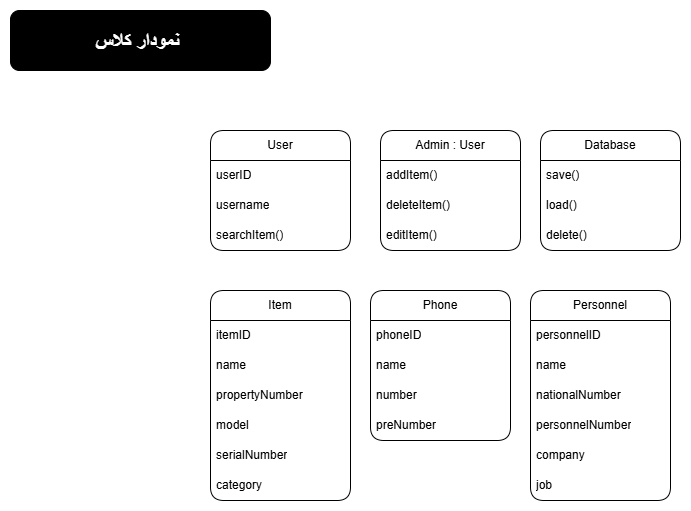

The diagram above was exported from draw.io. Its source (the exported page's mxGraphModel, read from the mxfile embedded in the PNG):
<mxGraphModel dx="1042" dy="562" grid="1" gridSize="10" guides="1" tooltips="1" connect="1" arrows="1" fold="1" page="1" pageScale="1" pageWidth="850" pageHeight="1100" math="0" shadow="0">
  <root>
    <mxCell id="0" />
    <mxCell id="1" parent="0" />
    <mxCell id="BUqvVWI4VnA_ldUSYTCX-3" parent="1" style="swimlane;fontStyle=0;childLayout=stackLayout;horizontal=1;startSize=30;horizontalStack=0;resizeParent=1;resizeParentMax=0;resizeLast=0;collapsible=1;marginBottom=0;whiteSpace=wrap;html=1;rounded=1;" value="User" vertex="1">
      <mxGeometry height="120" width="140" x="210" y="130" as="geometry" />
    </mxCell>
    <mxCell id="BUqvVWI4VnA_ldUSYTCX-4" parent="BUqvVWI4VnA_ldUSYTCX-3" style="text;strokeColor=none;fillColor=none;align=left;verticalAlign=middle;spacingLeft=4;spacingRight=4;overflow=hidden;points=[[0,0.5],[1,0.5]];portConstraint=eastwest;rotatable=0;whiteSpace=wrap;html=1;" value="userID" vertex="1">
      <mxGeometry height="30" width="140" y="30" as="geometry" />
    </mxCell>
    <mxCell id="BUqvVWI4VnA_ldUSYTCX-5" parent="BUqvVWI4VnA_ldUSYTCX-3" style="text;strokeColor=none;fillColor=none;align=left;verticalAlign=middle;spacingLeft=4;spacingRight=4;overflow=hidden;points=[[0,0.5],[1,0.5]];portConstraint=eastwest;rotatable=0;whiteSpace=wrap;html=1;" value="username" vertex="1">
      <mxGeometry height="30" width="140" y="60" as="geometry" />
    </mxCell>
    <mxCell id="BUqvVWI4VnA_ldUSYTCX-6" parent="BUqvVWI4VnA_ldUSYTCX-3" style="text;strokeColor=none;fillColor=none;align=left;verticalAlign=middle;spacingLeft=4;spacingRight=4;overflow=hidden;points=[[0,0.5],[1,0.5]];portConstraint=eastwest;rotatable=0;whiteSpace=wrap;html=1;" value="searchItem()" vertex="1">
      <mxGeometry height="30" width="140" y="90" as="geometry" />
    </mxCell>
    <mxCell id="BUqvVWI4VnA_ldUSYTCX-7" parent="1" style="swimlane;fontStyle=0;childLayout=stackLayout;horizontal=1;startSize=30;horizontalStack=0;resizeParent=1;resizeParentMax=0;resizeLast=0;collapsible=1;marginBottom=0;whiteSpace=wrap;html=1;rounded=1;" value="Admin : User" vertex="1">
      <mxGeometry height="120" width="140" x="380" y="130" as="geometry" />
    </mxCell>
    <mxCell id="BUqvVWI4VnA_ldUSYTCX-8" parent="BUqvVWI4VnA_ldUSYTCX-7" style="text;strokeColor=none;fillColor=none;align=left;verticalAlign=middle;spacingLeft=4;spacingRight=4;overflow=hidden;points=[[0,0.5],[1,0.5]];portConstraint=eastwest;rotatable=0;whiteSpace=wrap;html=1;" value="addItem()" vertex="1">
      <mxGeometry height="30" width="140" y="30" as="geometry" />
    </mxCell>
    <mxCell id="BUqvVWI4VnA_ldUSYTCX-9" parent="BUqvVWI4VnA_ldUSYTCX-7" style="text;strokeColor=none;fillColor=none;align=left;verticalAlign=middle;spacingLeft=4;spacingRight=4;overflow=hidden;points=[[0,0.5],[1,0.5]];portConstraint=eastwest;rotatable=0;whiteSpace=wrap;html=1;" value="deleteItem()" vertex="1">
      <mxGeometry height="30" width="140" y="60" as="geometry" />
    </mxCell>
    <mxCell id="BUqvVWI4VnA_ldUSYTCX-10" parent="BUqvVWI4VnA_ldUSYTCX-7" style="text;strokeColor=none;fillColor=none;align=left;verticalAlign=middle;spacingLeft=4;spacingRight=4;overflow=hidden;points=[[0,0.5],[1,0.5]];portConstraint=eastwest;rotatable=0;whiteSpace=wrap;html=1;" value="editItem()" vertex="1">
      <mxGeometry height="30" width="140" y="90" as="geometry" />
    </mxCell>
    <mxCell id="BUqvVWI4VnA_ldUSYTCX-11" parent="1" style="swimlane;fontStyle=0;childLayout=stackLayout;horizontal=1;startSize=30;horizontalStack=0;resizeParent=1;resizeParentMax=0;resizeLast=0;collapsible=1;marginBottom=0;whiteSpace=wrap;html=1;rounded=1;shadow=0;glass=0;swimlaneLine=1;miterlimit=4;swimlaneHead=1;swimlaneBody=1;absoluteArcSize=0;" value="Item" vertex="1">
      <mxGeometry height="210" width="140" x="210" y="290" as="geometry">
        <mxRectangle height="30" width="60" x="100" y="300" as="alternateBounds" />
      </mxGeometry>
    </mxCell>
    <mxCell id="BUqvVWI4VnA_ldUSYTCX-12" parent="BUqvVWI4VnA_ldUSYTCX-11" style="text;strokeColor=none;fillColor=none;align=left;verticalAlign=middle;spacingLeft=4;spacingRight=4;overflow=hidden;points=[[0,0.5],[1,0.5]];portConstraint=eastwest;rotatable=0;whiteSpace=wrap;html=1;" value="itemID" vertex="1">
      <mxGeometry height="30" width="140" y="30" as="geometry" />
    </mxCell>
    <mxCell id="BUqvVWI4VnA_ldUSYTCX-13" parent="BUqvVWI4VnA_ldUSYTCX-11" style="text;strokeColor=none;fillColor=none;align=left;verticalAlign=middle;spacingLeft=4;spacingRight=4;overflow=hidden;points=[[0,0.5],[1,0.5]];portConstraint=eastwest;rotatable=0;whiteSpace=wrap;html=1;" value="name" vertex="1">
      <mxGeometry height="30" width="140" y="60" as="geometry" />
    </mxCell>
    <mxCell id="BUqvVWI4VnA_ldUSYTCX-27" parent="BUqvVWI4VnA_ldUSYTCX-11" style="text;strokeColor=none;fillColor=none;align=left;verticalAlign=middle;spacingLeft=4;spacingRight=4;overflow=hidden;points=[[0,0.5],[1,0.5]];portConstraint=eastwest;rotatable=0;whiteSpace=wrap;html=1;rounded=1;shadow=0;glass=0;swimlaneLine=1;miterlimit=4;" value="propertyNumber" vertex="1">
      <mxGeometry height="30" width="140" y="90" as="geometry" />
    </mxCell>
    <mxCell id="BUqvVWI4VnA_ldUSYTCX-29" parent="BUqvVWI4VnA_ldUSYTCX-11" style="text;strokeColor=none;fillColor=none;align=left;verticalAlign=middle;spacingLeft=4;spacingRight=4;overflow=hidden;points=[[0,0.5],[1,0.5]];portConstraint=eastwest;rotatable=0;whiteSpace=wrap;html=1;rounded=1;shadow=0;glass=0;swimlaneLine=1;miterlimit=4;" value="model" vertex="1">
      <mxGeometry height="30" width="140" y="120" as="geometry" />
    </mxCell>
    <mxCell id="BUqvVWI4VnA_ldUSYTCX-28" parent="BUqvVWI4VnA_ldUSYTCX-11" style="text;strokeColor=none;fillColor=none;align=left;verticalAlign=middle;spacingLeft=4;spacingRight=4;overflow=hidden;points=[[0,0.5],[1,0.5]];portConstraint=eastwest;rotatable=0;whiteSpace=wrap;html=1;rounded=1;shadow=0;glass=0;swimlaneLine=1;miterlimit=4;" value="serialNumber" vertex="1">
      <mxGeometry height="30" width="140" y="150" as="geometry" />
    </mxCell>
    <mxCell id="BUqvVWI4VnA_ldUSYTCX-14" parent="BUqvVWI4VnA_ldUSYTCX-11" style="text;strokeColor=none;fillColor=none;align=left;verticalAlign=middle;spacingLeft=4;spacingRight=4;overflow=hidden;points=[[0,0.5],[1,0.5]];portConstraint=eastwest;rotatable=0;whiteSpace=wrap;html=1;rounded=1;shadow=0;glass=0;swimlaneLine=1;miterlimit=4;" value="category" vertex="1">
      <mxGeometry height="30" width="140" y="180" as="geometry" />
    </mxCell>
    <mxCell id="BUqvVWI4VnA_ldUSYTCX-38" parent="1" style="swimlane;fontStyle=0;childLayout=stackLayout;horizontal=1;startSize=30;horizontalStack=0;resizeParent=1;resizeParentMax=0;resizeLast=0;collapsible=1;marginBottom=0;whiteSpace=wrap;html=1;rounded=1;shadow=0;glass=0;swimlaneLine=1;miterlimit=4;swimlaneHead=1;swimlaneBody=1;absoluteArcSize=0;" value="Phone" vertex="1">
      <mxGeometry height="150" width="140" x="370" y="290" as="geometry">
        <mxRectangle height="30" width="60" x="100" y="300" as="alternateBounds" />
      </mxGeometry>
    </mxCell>
    <mxCell id="BUqvVWI4VnA_ldUSYTCX-39" parent="BUqvVWI4VnA_ldUSYTCX-38" style="text;strokeColor=none;fillColor=none;align=left;verticalAlign=middle;spacingLeft=4;spacingRight=4;overflow=hidden;points=[[0,0.5],[1,0.5]];portConstraint=eastwest;rotatable=0;whiteSpace=wrap;html=1;" value="phoneID" vertex="1">
      <mxGeometry height="30" width="140" y="30" as="geometry" />
    </mxCell>
    <mxCell id="BUqvVWI4VnA_ldUSYTCX-40" parent="BUqvVWI4VnA_ldUSYTCX-38" style="text;strokeColor=none;fillColor=none;align=left;verticalAlign=middle;spacingLeft=4;spacingRight=4;overflow=hidden;points=[[0,0.5],[1,0.5]];portConstraint=eastwest;rotatable=0;whiteSpace=wrap;html=1;" value="name" vertex="1">
      <mxGeometry height="30" width="140" y="60" as="geometry" />
    </mxCell>
    <mxCell id="BUqvVWI4VnA_ldUSYTCX-41" parent="BUqvVWI4VnA_ldUSYTCX-38" style="text;strokeColor=none;fillColor=none;align=left;verticalAlign=middle;spacingLeft=4;spacingRight=4;overflow=hidden;points=[[0,0.5],[1,0.5]];portConstraint=eastwest;rotatable=0;whiteSpace=wrap;html=1;rounded=1;shadow=0;glass=0;swimlaneLine=1;miterlimit=4;" value="number" vertex="1">
      <mxGeometry height="30" width="140" y="90" as="geometry" />
    </mxCell>
    <mxCell id="BUqvVWI4VnA_ldUSYTCX-42" parent="BUqvVWI4VnA_ldUSYTCX-38" style="text;strokeColor=none;fillColor=none;align=left;verticalAlign=middle;spacingLeft=4;spacingRight=4;overflow=hidden;points=[[0,0.5],[1,0.5]];portConstraint=eastwest;rotatable=0;whiteSpace=wrap;html=1;rounded=1;shadow=0;glass=0;swimlaneLine=1;miterlimit=4;" value="preNumber" vertex="1">
      <mxGeometry height="30" width="140" y="120" as="geometry" />
    </mxCell>
    <mxCell id="BUqvVWI4VnA_ldUSYTCX-45" parent="1" style="swimlane;fontStyle=0;childLayout=stackLayout;horizontal=1;startSize=30;horizontalStack=0;resizeParent=1;resizeParentMax=0;resizeLast=0;collapsible=1;marginBottom=0;whiteSpace=wrap;html=1;rounded=1;shadow=0;glass=0;swimlaneLine=1;miterlimit=4;swimlaneHead=1;swimlaneBody=1;absoluteArcSize=0;" value="Personnel" vertex="1">
      <mxGeometry height="210" width="140" x="530" y="290" as="geometry">
        <mxRectangle height="30" width="60" x="100" y="300" as="alternateBounds" />
      </mxGeometry>
    </mxCell>
    <mxCell id="BUqvVWI4VnA_ldUSYTCX-46" parent="BUqvVWI4VnA_ldUSYTCX-45" style="text;strokeColor=none;fillColor=none;align=left;verticalAlign=middle;spacingLeft=4;spacingRight=4;overflow=hidden;points=[[0,0.5],[1,0.5]];portConstraint=eastwest;rotatable=0;whiteSpace=wrap;html=1;" value="personnelID" vertex="1">
      <mxGeometry height="30" width="140" y="30" as="geometry" />
    </mxCell>
    <mxCell id="BUqvVWI4VnA_ldUSYTCX-47" parent="BUqvVWI4VnA_ldUSYTCX-45" style="text;strokeColor=none;fillColor=none;align=left;verticalAlign=middle;spacingLeft=4;spacingRight=4;overflow=hidden;points=[[0,0.5],[1,0.5]];portConstraint=eastwest;rotatable=0;whiteSpace=wrap;html=1;" value="name" vertex="1">
      <mxGeometry height="30" width="140" y="60" as="geometry" />
    </mxCell>
    <mxCell id="BUqvVWI4VnA_ldUSYTCX-48" parent="BUqvVWI4VnA_ldUSYTCX-45" style="text;strokeColor=none;fillColor=none;align=left;verticalAlign=middle;spacingLeft=4;spacingRight=4;overflow=hidden;points=[[0,0.5],[1,0.5]];portConstraint=eastwest;rotatable=0;whiteSpace=wrap;html=1;rounded=1;shadow=0;glass=0;swimlaneLine=1;miterlimit=4;" value="nationalNumber" vertex="1">
      <mxGeometry height="30" width="140" y="90" as="geometry" />
    </mxCell>
    <mxCell id="BUqvVWI4VnA_ldUSYTCX-49" parent="BUqvVWI4VnA_ldUSYTCX-45" style="text;strokeColor=none;fillColor=none;align=left;verticalAlign=middle;spacingLeft=4;spacingRight=4;overflow=hidden;points=[[0,0.5],[1,0.5]];portConstraint=eastwest;rotatable=0;whiteSpace=wrap;html=1;rounded=1;shadow=0;glass=0;swimlaneLine=1;miterlimit=4;" value="personnelNumber" vertex="1">
      <mxGeometry height="30" width="140" y="120" as="geometry" />
    </mxCell>
    <mxCell id="BUqvVWI4VnA_ldUSYTCX-50" parent="BUqvVWI4VnA_ldUSYTCX-45" style="text;strokeColor=none;fillColor=none;align=left;verticalAlign=middle;spacingLeft=4;spacingRight=4;overflow=hidden;points=[[0,0.5],[1,0.5]];portConstraint=eastwest;rotatable=0;whiteSpace=wrap;html=1;rounded=1;shadow=0;glass=0;swimlaneLine=1;miterlimit=4;" value="company" vertex="1">
      <mxGeometry height="30" width="140" y="150" as="geometry" />
    </mxCell>
    <mxCell id="BUqvVWI4VnA_ldUSYTCX-51" parent="BUqvVWI4VnA_ldUSYTCX-45" style="text;strokeColor=none;fillColor=none;align=left;verticalAlign=middle;spacingLeft=4;spacingRight=4;overflow=hidden;points=[[0,0.5],[1,0.5]];portConstraint=eastwest;rotatable=0;whiteSpace=wrap;html=1;rounded=1;shadow=0;glass=0;swimlaneLine=1;miterlimit=4;" value="job" vertex="1">
      <mxGeometry height="30" width="140" y="180" as="geometry" />
    </mxCell>
    <mxCell id="BUqvVWI4VnA_ldUSYTCX-52" parent="1" style="swimlane;fontStyle=0;childLayout=stackLayout;horizontal=1;startSize=30;horizontalStack=0;resizeParent=1;resizeParentMax=0;resizeLast=0;collapsible=1;marginBottom=0;whiteSpace=wrap;html=1;rounded=1;shadow=0;glass=0;swimlaneLine=1;miterlimit=4;swimlaneHead=1;swimlaneBody=1;absoluteArcSize=0;" value="Database" vertex="1">
      <mxGeometry height="120" width="140" x="540" y="130" as="geometry">
        <mxRectangle height="30" width="60" x="100" y="300" as="alternateBounds" />
      </mxGeometry>
    </mxCell>
    <mxCell id="BUqvVWI4VnA_ldUSYTCX-53" parent="BUqvVWI4VnA_ldUSYTCX-52" style="text;strokeColor=none;fillColor=none;align=left;verticalAlign=middle;spacingLeft=4;spacingRight=4;overflow=hidden;points=[[0,0.5],[1,0.5]];portConstraint=eastwest;rotatable=0;whiteSpace=wrap;html=1;" value="save()" vertex="1">
      <mxGeometry height="30" width="140" y="30" as="geometry" />
    </mxCell>
    <mxCell id="BUqvVWI4VnA_ldUSYTCX-54" parent="BUqvVWI4VnA_ldUSYTCX-52" style="text;strokeColor=none;fillColor=none;align=left;verticalAlign=middle;spacingLeft=4;spacingRight=4;overflow=hidden;points=[[0,0.5],[1,0.5]];portConstraint=eastwest;rotatable=0;whiteSpace=wrap;html=1;" value="load()" vertex="1">
      <mxGeometry height="30" width="140" y="60" as="geometry" />
    </mxCell>
    <mxCell id="BUqvVWI4VnA_ldUSYTCX-55" parent="BUqvVWI4VnA_ldUSYTCX-52" style="text;strokeColor=none;fillColor=none;align=left;verticalAlign=middle;spacingLeft=4;spacingRight=4;overflow=hidden;points=[[0,0.5],[1,0.5]];portConstraint=eastwest;rotatable=0;whiteSpace=wrap;html=1;rounded=1;shadow=0;glass=0;swimlaneLine=1;miterlimit=4;" value="delete()" vertex="1">
      <mxGeometry height="30" width="140" y="90" as="geometry" />
    </mxCell>
    <mxCell id="BUqvVWI4VnA_ldUSYTCX-61" parent="1" style="rounded=1;whiteSpace=wrap;html=1;fillColor=#000000;" value="&lt;b style=&quot;font-size: 20px;&quot;&gt;&lt;font style=&quot;color: rgb(255, 255, 255);&quot;&gt;نمودار کلاس&amp;nbsp;&lt;/font&gt;&lt;/b&gt;" vertex="1">
      <mxGeometry height="60" width="260" x="10" y="10" as="geometry" />
    </mxCell>
  </root>
</mxGraphModel>